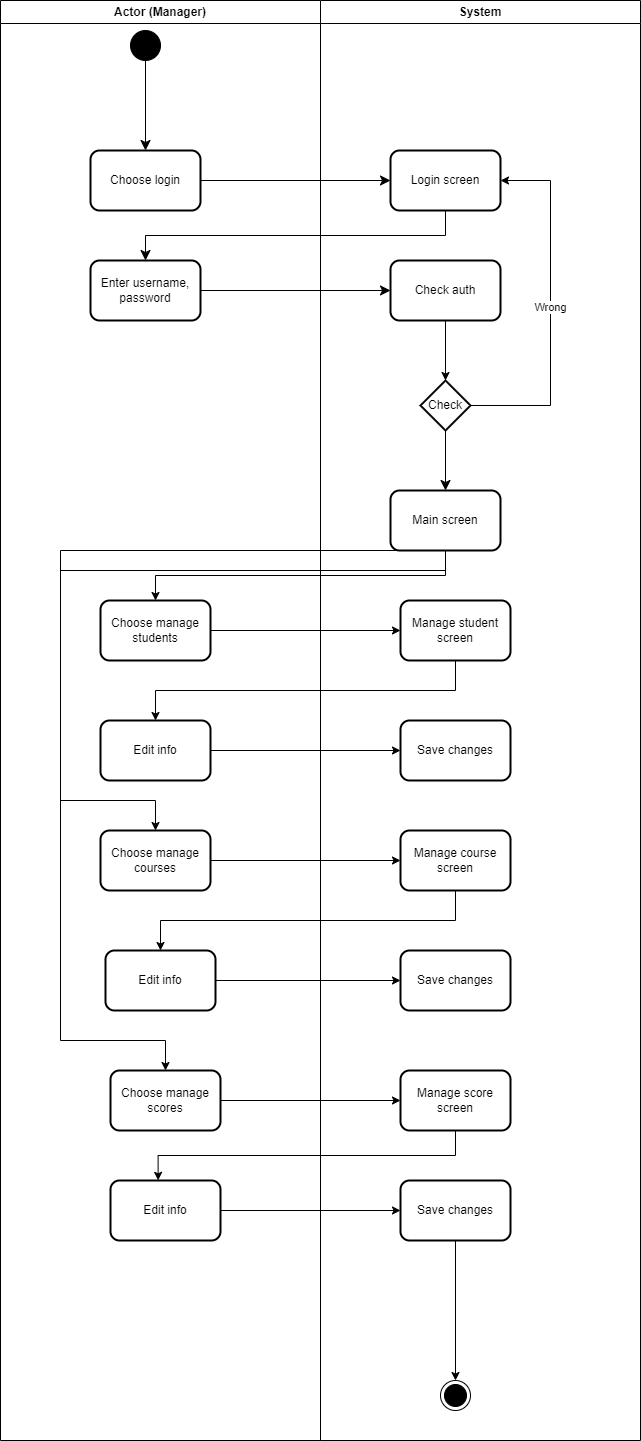

The diagram above was exported from draw.io. Its source (the exported page's mxGraphModel, read from the mxfile embedded in the PNG):
<mxGraphModel dx="1036" dy="614" grid="1" gridSize="10" guides="1" tooltips="1" connect="1" arrows="1" fold="1" page="1" pageScale="1" pageWidth="850" pageHeight="1100" math="0" shadow="0">
  <root>
    <mxCell id="0" />
    <mxCell id="1" parent="0" />
    <mxCell id="kiWgVPmZqmJjMWOolGBr-22" value="" style="ellipse;whiteSpace=wrap;html=1;fillColor=#000000;" parent="1" vertex="1">
      <mxGeometry x="390" y="130" width="30" height="30" as="geometry" />
    </mxCell>
    <mxCell id="kiWgVPmZqmJjMWOolGBr-23" value="Choose login" style="rounded=1;whiteSpace=wrap;html=1;fillColor=default;strokeWidth=2;" parent="1" vertex="1">
      <mxGeometry x="350" y="250" width="110" height="60" as="geometry" />
    </mxCell>
    <mxCell id="kiWgVPmZqmJjMWOolGBr-24" value="" style="endArrow=classic;html=1;rounded=0;fontSize=12;startSize=8;endSize=8;curved=1;strokeWidth=1;exitX=0.5;exitY=1;exitDx=0;exitDy=0;entryX=0.5;entryY=0;entryDx=0;entryDy=0;" parent="1" source="kiWgVPmZqmJjMWOolGBr-22" target="kiWgVPmZqmJjMWOolGBr-23" edge="1">
      <mxGeometry width="50" height="50" relative="1" as="geometry">
        <mxPoint x="140" y="330" as="sourcePoint" />
        <mxPoint x="190" y="280" as="targetPoint" />
      </mxGeometry>
    </mxCell>
    <mxCell id="kiWgVPmZqmJjMWOolGBr-51" value="Wrong" style="edgeStyle=orthogonalEdgeStyle;rounded=0;orthogonalLoop=1;jettySize=auto;html=1;exitX=1;exitY=0.5;exitDx=0;exitDy=0;entryX=1;entryY=0.5;entryDx=0;entryDy=0;" parent="1" source="kiWgVPmZqmJjMWOolGBr-25" target="kiWgVPmZqmJjMWOolGBr-26" edge="1">
      <mxGeometry relative="1" as="geometry">
        <Array as="points">
          <mxPoint x="810" y="505" />
          <mxPoint x="810" y="280" />
        </Array>
      </mxGeometry>
    </mxCell>
    <mxCell id="kiWgVPmZqmJjMWOolGBr-25" value="Check" style="rhombus;whiteSpace=wrap;html=1;strokeWidth=2;" parent="1" vertex="1">
      <mxGeometry x="680" y="480" width="50" height="50" as="geometry" />
    </mxCell>
    <mxCell id="kiWgVPmZqmJjMWOolGBr-26" value="Login screen" style="rounded=1;whiteSpace=wrap;html=1;fillColor=default;strokeWidth=2;" parent="1" vertex="1">
      <mxGeometry x="650" y="250" width="110" height="60" as="geometry" />
    </mxCell>
    <mxCell id="kiWgVPmZqmJjMWOolGBr-27" value="" style="endArrow=classic;html=1;rounded=0;fontSize=12;startSize=8;endSize=8;curved=1;strokeWidth=1;exitX=1;exitY=0.5;exitDx=0;exitDy=0;entryX=0;entryY=0.5;entryDx=0;entryDy=0;" parent="1" source="kiWgVPmZqmJjMWOolGBr-23" target="kiWgVPmZqmJjMWOolGBr-26" edge="1">
      <mxGeometry width="50" height="50" relative="1" as="geometry">
        <mxPoint x="530" y="270" as="sourcePoint" />
        <mxPoint x="530" y="360" as="targetPoint" />
      </mxGeometry>
    </mxCell>
    <mxCell id="kiWgVPmZqmJjMWOolGBr-28" value="Enter username, password" style="rounded=1;whiteSpace=wrap;html=1;fillColor=default;strokeWidth=2;" parent="1" vertex="1">
      <mxGeometry x="350" y="360" width="110" height="60" as="geometry" />
    </mxCell>
    <mxCell id="kiWgVPmZqmJjMWOolGBr-29" value="" style="endArrow=classic;html=1;rounded=0;fontSize=12;startSize=8;endSize=8;exitX=0.5;exitY=1;exitDx=0;exitDy=0;entryX=0.5;entryY=0;entryDx=0;entryDy=0;edgeStyle=orthogonalEdgeStyle;" parent="1" source="kiWgVPmZqmJjMWOolGBr-26" target="kiWgVPmZqmJjMWOolGBr-28" edge="1">
      <mxGeometry width="50" height="50" relative="1" as="geometry">
        <mxPoint x="470" y="460" as="sourcePoint" />
        <mxPoint x="520" y="410" as="targetPoint" />
      </mxGeometry>
    </mxCell>
    <mxCell id="kiWgVPmZqmJjMWOolGBr-45" style="edgeStyle=orthogonalEdgeStyle;rounded=0;orthogonalLoop=1;jettySize=auto;html=1;exitX=0.5;exitY=1;exitDx=0;exitDy=0;entryX=0.5;entryY=0;entryDx=0;entryDy=0;" parent="1" source="kiWgVPmZqmJjMWOolGBr-30" target="kiWgVPmZqmJjMWOolGBr-25" edge="1">
      <mxGeometry relative="1" as="geometry" />
    </mxCell>
    <mxCell id="kiWgVPmZqmJjMWOolGBr-30" value="Check auth" style="rounded=1;whiteSpace=wrap;html=1;fillColor=default;strokeWidth=2;" parent="1" vertex="1">
      <mxGeometry x="650" y="360" width="110" height="60" as="geometry" />
    </mxCell>
    <mxCell id="kiWgVPmZqmJjMWOolGBr-31" value="" style="endArrow=classic;html=1;rounded=0;fontSize=12;startSize=8;endSize=8;curved=1;exitX=1;exitY=0.5;exitDx=0;exitDy=0;entryX=0;entryY=0.5;entryDx=0;entryDy=0;" parent="1" source="kiWgVPmZqmJjMWOolGBr-28" target="kiWgVPmZqmJjMWOolGBr-30" edge="1">
      <mxGeometry width="50" height="50" relative="1" as="geometry">
        <mxPoint x="440" y="520" as="sourcePoint" />
        <mxPoint x="490" y="470" as="targetPoint" />
      </mxGeometry>
    </mxCell>
    <mxCell id="14A2DDjjl4QKciLG32V7-2" style="edgeStyle=orthogonalEdgeStyle;rounded=0;orthogonalLoop=1;jettySize=auto;html=1;exitX=0.5;exitY=1;exitDx=0;exitDy=0;" edge="1" parent="1" source="kiWgVPmZqmJjMWOolGBr-35" target="14A2DDjjl4QKciLG32V7-1">
      <mxGeometry relative="1" as="geometry" />
    </mxCell>
    <mxCell id="14A2DDjjl4QKciLG32V7-10" style="edgeStyle=orthogonalEdgeStyle;rounded=0;orthogonalLoop=1;jettySize=auto;html=1;exitX=0.5;exitY=1;exitDx=0;exitDy=0;entryX=0.5;entryY=0;entryDx=0;entryDy=0;" edge="1" parent="1" source="kiWgVPmZqmJjMWOolGBr-35" target="14A2DDjjl4QKciLG32V7-9">
      <mxGeometry relative="1" as="geometry">
        <Array as="points">
          <mxPoint x="705" y="670" />
          <mxPoint x="320" y="670" />
          <mxPoint x="320" y="900" />
          <mxPoint x="415" y="900" />
        </Array>
      </mxGeometry>
    </mxCell>
    <mxCell id="14A2DDjjl4QKciLG32V7-21" style="edgeStyle=orthogonalEdgeStyle;rounded=0;orthogonalLoop=1;jettySize=auto;html=1;exitX=0.5;exitY=1;exitDx=0;exitDy=0;entryX=0.5;entryY=0;entryDx=0;entryDy=0;" edge="1" parent="1" source="kiWgVPmZqmJjMWOolGBr-35" target="14A2DDjjl4QKciLG32V7-18">
      <mxGeometry relative="1" as="geometry">
        <Array as="points">
          <mxPoint x="320" y="650" />
          <mxPoint x="320" y="1140" />
          <mxPoint x="425" y="1140" />
        </Array>
      </mxGeometry>
    </mxCell>
    <mxCell id="kiWgVPmZqmJjMWOolGBr-35" value="Main screen" style="rounded=1;whiteSpace=wrap;html=1;fillColor=default;strokeWidth=2;" parent="1" vertex="1">
      <mxGeometry x="650" y="590" width="110" height="60" as="geometry" />
    </mxCell>
    <mxCell id="kiWgVPmZqmJjMWOolGBr-37" value="" style="endArrow=classic;html=1;rounded=0;fontSize=12;startSize=8;endSize=8;curved=1;exitX=0.5;exitY=1;exitDx=0;exitDy=0;entryX=0.5;entryY=0;entryDx=0;entryDy=0;" parent="1" source="kiWgVPmZqmJjMWOolGBr-25" target="kiWgVPmZqmJjMWOolGBr-35" edge="1">
      <mxGeometry width="50" height="50" relative="1" as="geometry">
        <mxPoint x="350" y="680" as="sourcePoint" />
        <mxPoint x="400" y="630" as="targetPoint" />
      </mxGeometry>
    </mxCell>
    <mxCell id="kiWgVPmZqmJjMWOolGBr-41" value="Actor (Manager)" style="swimlane;whiteSpace=wrap;html=1;" parent="1" vertex="1">
      <mxGeometry x="260" y="100" width="320" height="1440" as="geometry" />
    </mxCell>
    <mxCell id="14A2DDjjl4QKciLG32V7-1" value="Choose manage students" style="rounded=1;whiteSpace=wrap;html=1;fillColor=default;strokeWidth=2;" vertex="1" parent="kiWgVPmZqmJjMWOolGBr-41">
      <mxGeometry x="100" y="600" width="110" height="60" as="geometry" />
    </mxCell>
    <mxCell id="14A2DDjjl4QKciLG32V7-5" value="Edit info" style="rounded=1;whiteSpace=wrap;html=1;fillColor=default;strokeWidth=2;" vertex="1" parent="kiWgVPmZqmJjMWOolGBr-41">
      <mxGeometry x="100" y="720" width="110" height="60" as="geometry" />
    </mxCell>
    <mxCell id="14A2DDjjl4QKciLG32V7-9" value="Choose manage courses" style="rounded=1;whiteSpace=wrap;html=1;fillColor=default;strokeWidth=2;" vertex="1" parent="kiWgVPmZqmJjMWOolGBr-41">
      <mxGeometry x="100" y="830" width="110" height="60" as="geometry" />
    </mxCell>
    <mxCell id="14A2DDjjl4QKciLG32V7-14" value="Edit info" style="rounded=1;whiteSpace=wrap;html=1;fillColor=default;strokeWidth=2;" vertex="1" parent="kiWgVPmZqmJjMWOolGBr-41">
      <mxGeometry x="105" y="950" width="110" height="60" as="geometry" />
    </mxCell>
    <mxCell id="14A2DDjjl4QKciLG32V7-18" value="Choose manage scores" style="rounded=1;whiteSpace=wrap;html=1;fillColor=default;strokeWidth=2;" vertex="1" parent="kiWgVPmZqmJjMWOolGBr-41">
      <mxGeometry x="110" y="1070" width="110" height="60" as="geometry" />
    </mxCell>
    <mxCell id="14A2DDjjl4QKciLG32V7-23" value="Edit info" style="rounded=1;whiteSpace=wrap;html=1;fillColor=default;strokeWidth=2;" vertex="1" parent="kiWgVPmZqmJjMWOolGBr-41">
      <mxGeometry x="110" y="1180" width="110" height="60" as="geometry" />
    </mxCell>
    <mxCell id="kiWgVPmZqmJjMWOolGBr-42" value="System" style="swimlane;whiteSpace=wrap;html=1;" parent="1" vertex="1">
      <mxGeometry x="580" y="100" width="320" height="1440" as="geometry" />
    </mxCell>
    <mxCell id="kiWgVPmZqmJjMWOolGBr-39" value="" style="ellipse;html=1;shape=endState;fillColor=#000000;strokeColor=#000000;" parent="kiWgVPmZqmJjMWOolGBr-42" vertex="1">
      <mxGeometry x="120" y="1380" width="30" height="30" as="geometry" />
    </mxCell>
    <mxCell id="14A2DDjjl4QKciLG32V7-3" value="Manage student screen" style="rounded=1;whiteSpace=wrap;html=1;fillColor=default;strokeWidth=2;" vertex="1" parent="kiWgVPmZqmJjMWOolGBr-42">
      <mxGeometry x="80" y="600" width="110" height="60" as="geometry" />
    </mxCell>
    <mxCell id="14A2DDjjl4QKciLG32V7-7" value="Save changes" style="rounded=1;whiteSpace=wrap;html=1;fillColor=default;strokeWidth=2;" vertex="1" parent="kiWgVPmZqmJjMWOolGBr-42">
      <mxGeometry x="80" y="720" width="110" height="60" as="geometry" />
    </mxCell>
    <mxCell id="14A2DDjjl4QKciLG32V7-12" value="Manage course screen" style="rounded=1;whiteSpace=wrap;html=1;fillColor=default;strokeWidth=2;" vertex="1" parent="kiWgVPmZqmJjMWOolGBr-42">
      <mxGeometry x="80" y="830" width="110" height="60" as="geometry" />
    </mxCell>
    <mxCell id="14A2DDjjl4QKciLG32V7-16" value="Save changes" style="rounded=1;whiteSpace=wrap;html=1;fillColor=default;strokeWidth=2;" vertex="1" parent="kiWgVPmZqmJjMWOolGBr-42">
      <mxGeometry x="80" y="950" width="110" height="60" as="geometry" />
    </mxCell>
    <mxCell id="14A2DDjjl4QKciLG32V7-19" value="Manage score screen" style="rounded=1;whiteSpace=wrap;html=1;fillColor=default;strokeWidth=2;" vertex="1" parent="kiWgVPmZqmJjMWOolGBr-42">
      <mxGeometry x="80" y="1070" width="110" height="60" as="geometry" />
    </mxCell>
    <mxCell id="14A2DDjjl4QKciLG32V7-27" style="edgeStyle=orthogonalEdgeStyle;rounded=0;orthogonalLoop=1;jettySize=auto;html=1;exitX=0.5;exitY=1;exitDx=0;exitDy=0;entryX=0.5;entryY=0;entryDx=0;entryDy=0;" edge="1" parent="kiWgVPmZqmJjMWOolGBr-42" source="14A2DDjjl4QKciLG32V7-24" target="kiWgVPmZqmJjMWOolGBr-39">
      <mxGeometry relative="1" as="geometry" />
    </mxCell>
    <mxCell id="14A2DDjjl4QKciLG32V7-24" value="Save changes" style="rounded=1;whiteSpace=wrap;html=1;fillColor=default;strokeWidth=2;" vertex="1" parent="kiWgVPmZqmJjMWOolGBr-42">
      <mxGeometry x="80" y="1180" width="110" height="60" as="geometry" />
    </mxCell>
    <mxCell id="14A2DDjjl4QKciLG32V7-4" style="edgeStyle=orthogonalEdgeStyle;rounded=0;orthogonalLoop=1;jettySize=auto;html=1;exitX=1;exitY=0.5;exitDx=0;exitDy=0;entryX=0;entryY=0.5;entryDx=0;entryDy=0;" edge="1" parent="1" source="14A2DDjjl4QKciLG32V7-1" target="14A2DDjjl4QKciLG32V7-3">
      <mxGeometry relative="1" as="geometry" />
    </mxCell>
    <mxCell id="14A2DDjjl4QKciLG32V7-6" style="edgeStyle=orthogonalEdgeStyle;rounded=0;orthogonalLoop=1;jettySize=auto;html=1;exitX=0.5;exitY=1;exitDx=0;exitDy=0;entryX=0.5;entryY=0;entryDx=0;entryDy=0;" edge="1" parent="1" source="14A2DDjjl4QKciLG32V7-3" target="14A2DDjjl4QKciLG32V7-5">
      <mxGeometry relative="1" as="geometry" />
    </mxCell>
    <mxCell id="14A2DDjjl4QKciLG32V7-8" style="edgeStyle=orthogonalEdgeStyle;rounded=0;orthogonalLoop=1;jettySize=auto;html=1;exitX=1;exitY=0.5;exitDx=0;exitDy=0;entryX=0;entryY=0.5;entryDx=0;entryDy=0;" edge="1" parent="1" source="14A2DDjjl4QKciLG32V7-5" target="14A2DDjjl4QKciLG32V7-7">
      <mxGeometry relative="1" as="geometry" />
    </mxCell>
    <mxCell id="14A2DDjjl4QKciLG32V7-13" style="edgeStyle=orthogonalEdgeStyle;rounded=0;orthogonalLoop=1;jettySize=auto;html=1;exitX=1;exitY=0.5;exitDx=0;exitDy=0;entryX=0;entryY=0.5;entryDx=0;entryDy=0;" edge="1" parent="1" source="14A2DDjjl4QKciLG32V7-9" target="14A2DDjjl4QKciLG32V7-12">
      <mxGeometry relative="1" as="geometry" />
    </mxCell>
    <mxCell id="14A2DDjjl4QKciLG32V7-15" style="edgeStyle=orthogonalEdgeStyle;rounded=0;orthogonalLoop=1;jettySize=auto;html=1;exitX=0.5;exitY=1;exitDx=0;exitDy=0;entryX=0.5;entryY=0;entryDx=0;entryDy=0;" edge="1" parent="1" source="14A2DDjjl4QKciLG32V7-12" target="14A2DDjjl4QKciLG32V7-14">
      <mxGeometry relative="1" as="geometry" />
    </mxCell>
    <mxCell id="14A2DDjjl4QKciLG32V7-17" style="edgeStyle=orthogonalEdgeStyle;rounded=0;orthogonalLoop=1;jettySize=auto;html=1;exitX=1;exitY=0.5;exitDx=0;exitDy=0;entryX=0;entryY=0.5;entryDx=0;entryDy=0;" edge="1" parent="1" source="14A2DDjjl4QKciLG32V7-14" target="14A2DDjjl4QKciLG32V7-16">
      <mxGeometry relative="1" as="geometry" />
    </mxCell>
    <mxCell id="14A2DDjjl4QKciLG32V7-20" style="edgeStyle=orthogonalEdgeStyle;rounded=0;orthogonalLoop=1;jettySize=auto;html=1;exitX=1;exitY=0.5;exitDx=0;exitDy=0;entryX=0;entryY=0.5;entryDx=0;entryDy=0;" edge="1" parent="1" source="14A2DDjjl4QKciLG32V7-18" target="14A2DDjjl4QKciLG32V7-19">
      <mxGeometry relative="1" as="geometry" />
    </mxCell>
    <mxCell id="14A2DDjjl4QKciLG32V7-25" style="edgeStyle=orthogonalEdgeStyle;rounded=0;orthogonalLoop=1;jettySize=auto;html=1;exitX=0.5;exitY=1;exitDx=0;exitDy=0;entryX=0.433;entryY=-0.003;entryDx=0;entryDy=0;entryPerimeter=0;" edge="1" parent="1" source="14A2DDjjl4QKciLG32V7-19" target="14A2DDjjl4QKciLG32V7-23">
      <mxGeometry relative="1" as="geometry" />
    </mxCell>
    <mxCell id="14A2DDjjl4QKciLG32V7-26" style="edgeStyle=orthogonalEdgeStyle;rounded=0;orthogonalLoop=1;jettySize=auto;html=1;exitX=1;exitY=0.5;exitDx=0;exitDy=0;entryX=0;entryY=0.5;entryDx=0;entryDy=0;" edge="1" parent="1" source="14A2DDjjl4QKciLG32V7-23" target="14A2DDjjl4QKciLG32V7-24">
      <mxGeometry relative="1" as="geometry" />
    </mxCell>
  </root>
</mxGraphModel>